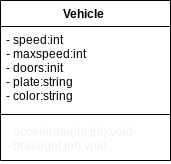

The diagram above was exported from draw.io. Its source (the exported page's mxGraphModel, read from the mxfile embedded in the PNG):
<mxGraphModel dx="916" dy="733" grid="1" gridSize="10" guides="1" tooltips="1" connect="1" arrows="1" fold="1" page="1" pageScale="1" pageWidth="827" pageHeight="1169" math="0" shadow="0">
  <root>
    <mxCell id="0" />
    <mxCell id="1" parent="0" />
    <mxCell id="2" value="Vehicle " style="swimlane;fontStyle=1;align=center;verticalAlign=top;childLayout=stackLayout;horizontal=1;startSize=26;horizontalStack=0;resizeParent=1;resizeParentMax=0;resizeLast=0;collapsible=1;marginBottom=0;" vertex="1" parent="1">
      <mxGeometry x="330" y="580" width="170" height="160" as="geometry" />
    </mxCell>
    <mxCell id="3" value="- speed:int&#10;- maxspeed:int&#10;- doors:init&#10;- plate:string &#10;- color:string" style="text;strokeColor=none;fillColor=none;align=left;verticalAlign=top;spacingLeft=4;spacingRight=4;overflow=hidden;rotatable=0;points=[[0,0.5],[1,0.5]];portConstraint=eastwest;" vertex="1" parent="2">
      <mxGeometry y="26" width="170" height="84" as="geometry" />
    </mxCell>
    <mxCell id="4" value="" style="line;strokeWidth=1;fillColor=none;align=left;verticalAlign=middle;spacingTop=-1;spacingLeft=3;spacingRight=3;rotatable=0;labelPosition=right;points=[];portConstraint=eastwest;" vertex="1" parent="2">
      <mxGeometry y="110" width="170" height="8" as="geometry" />
    </mxCell>
    <mxCell id="5" value="- accelerate(int,int):void&#10;- brake(int,int):void " style="text;strokeColor=none;fillColor=none;align=left;verticalAlign=top;spacingLeft=4;spacingRight=4;overflow=hidden;rotatable=0;points=[[0,0.5],[1,0.5]];portConstraint=eastwest;fontColor=#F0F0F0;" vertex="1" parent="2">
      <mxGeometry y="118" width="170" height="42" as="geometry" />
    </mxCell>
  </root>
</mxGraphModel>